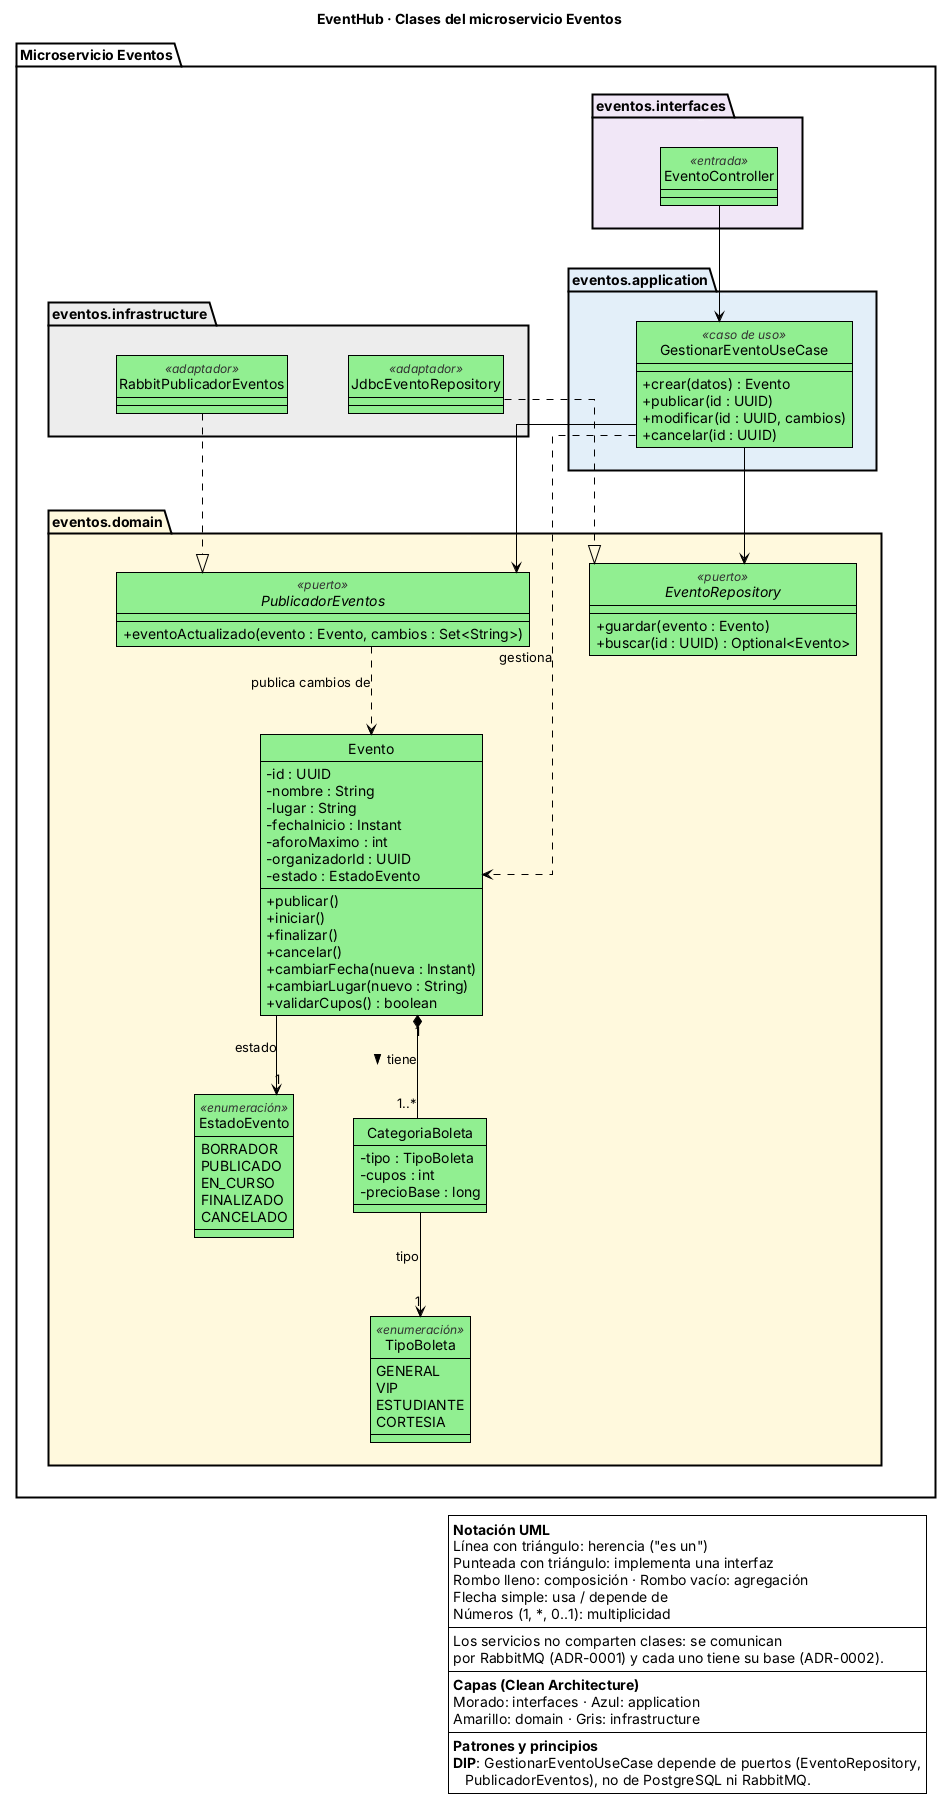

The diagram above was rendered by PlantUML. Its source (embedded in the PNG):
@startuml clases-eventos
' Diagrama de clases de EventHub (#14). Editar y regenerar: ver README.md de esta carpeta.
title EventHub · Clases del microservicio Eventos
' Diagrama de clases del dominio de EventHub (#14)
' Se edita este archivo y se regenera la imagen (ver docs/diagramas/README.md).

skinparam shadowing false
skinparam linetype ortho
skinparam classAttributeIconSize 0
skinparam roundCorner 0
skinparam nodesep 60
skinparam ranksep 80
skinparam defaultFontName Arial
skinparam ArrowColor #000000
hide circle
skinparam class {
  BackgroundColor #90EE90
  BorderColor #000000
  BorderThickness 1
  HeaderFontStyle bold
  StereotypeFontColor #333333
}
skinparam package {
  BackgroundColor #FFFFFF
  BorderColor #000000
  BorderThickness 2
  FontStyle bold
  FontSize 14
  BackgroundColor<<interfaces>> #F1E6F7
  BackgroundColor<<application>> #E3EEF9
  BackgroundColor<<domain>> #FFF8DC
  BackgroundColor<<infrastructure>> #ECECEC
  StereotypeFontColor #FFFFFF
  StereotypeFontSize 1
}
skinparam note {
  BackgroundColor #FFFFFF
  BorderColor #000000
}
skinparam legend {
  BackgroundColor #FFFFFF
  BorderColor #000000
}

' ===================================================================== EVENTOS
package "Microservicio Eventos" {
  package "eventos.domain" as ev_dom <<domain>> {
    enum EstadoEvento <<enumeración>> {
      BORRADOR
      PUBLICADO
      EN_CURSO
      FINALIZADO
      CANCELADO
    }
    enum TipoBoleta <<enumeración>> {
      GENERAL
      VIP
      ESTUDIANTE
      CORTESIA
    }
    class Evento {
      - id : UUID
      - nombre : String
      - lugar : String
      - fechaInicio : Instant
      - aforoMaximo : int
      - organizadorId : UUID
      - estado : EstadoEvento
      + publicar()
      + iniciar()
      + finalizar()
      + cancelar()
      + cambiarFecha(nueva : Instant)
      + cambiarLugar(nuevo : String)
      + validarCupos() : boolean
    }
    class CategoriaBoleta {
      - tipo : TipoBoleta
      - cupos : int
      - precioBase : long
    }
    interface EventoRepository <<puerto>> {
      + guardar(evento : Evento)
      + buscar(id : UUID) : Optional<Evento>
    }
    interface PublicadorEventos <<puerto>> {
      + eventoActualizado(evento : Evento, cambios : Set<String>)
    }
  }
  package "eventos.application" as ev_app <<application>> {
    class GestionarEventoUseCase <<caso de uso>> {
      + crear(datos) : Evento
      + publicar(id : UUID)
      + modificar(id : UUID, cambios)
      + cancelar(id : UUID)
    }
  }
  package "eventos.interfaces" as ev_int <<interfaces>> {
    class EventoController <<entrada>>
  }
  package "eventos.infrastructure" as ev_inf <<infrastructure>> {
    class JdbcEventoRepository <<adaptador>>
    class RabbitPublicadorEventos <<adaptador>>
  }
}

Evento "1" *-- "1..*" CategoriaBoleta : tiene >
Evento --> "1" EstadoEvento : estado
CategoriaBoleta --> "1" TipoBoleta : tipo
GestionarEventoUseCase --> EventoRepository
GestionarEventoUseCase --> PublicadorEventos
GestionarEventoUseCase ..> Evento : gestiona
EventoController --> GestionarEventoUseCase
JdbcEventoRepository ..|> EventoRepository
RabbitPublicadorEventos ..|> PublicadorEventos
PublicadorEventos ..> Evento : publica cambios de


ev_int -[hidden]down- ev_app
ev_app -[hidden]down- ev_dom
ev_inf -[hidden]down- ev_dom

legend right
  **Notación UML**
  Línea con triángulo: herencia ("es un")
  Punteada con triángulo: implementa una interfaz
  Rombo lleno: composición · Rombo vacío: agregación
  Flecha simple: usa / depende de
  Números (1, *, 0..1): multiplicidad
  ----
  Los servicios no comparten clases: se comunican
  por RabbitMQ (ADR-0001) y cada uno tiene su base (ADR-0002).
  ----
  **Capas (Clean Architecture)**
  Morado: interfaces · Azul: application
  Amarillo: domain · Gris: infrastructure
  ----
  **Patrones y principios**
  **DIP**: GestionarEventoUseCase depende de puertos (EventoRepository,
     PublicadorEventos), no de PostgreSQL ni RabbitMQ.
endlegend
@enduml